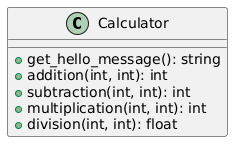

The diagram above was rendered by PlantUML. Its source (embedded in the PNG):
@startuml
class Calculator {
        + get_hello_message(): string
        + addition(int, int): int
        + subtraction(int, int): int
        + multiplication(int, int): int
        + division(int, int): float
    }
@enduml